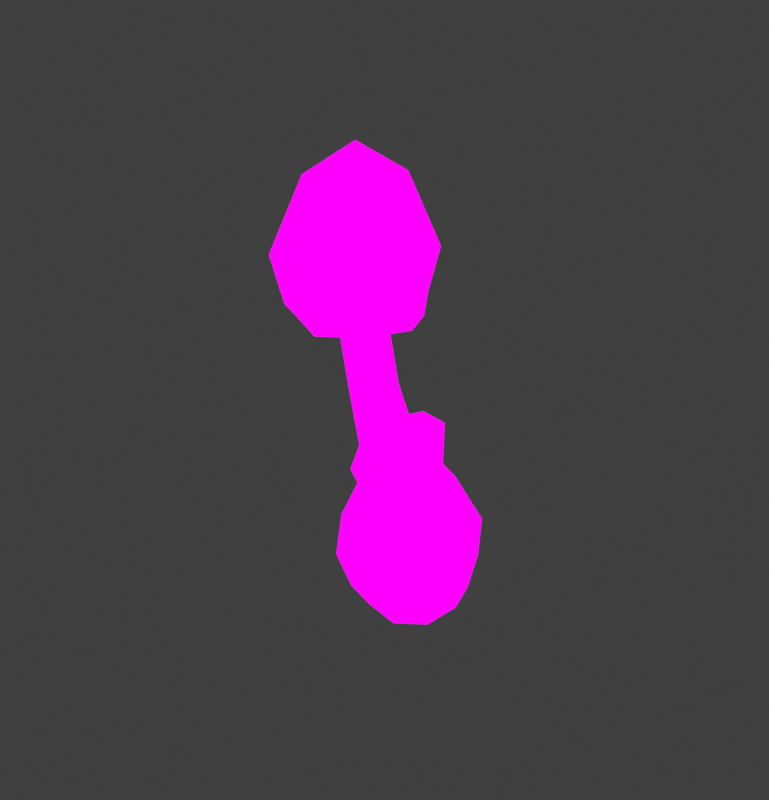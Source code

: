 # Source: DeathCap_Small.blend  (saved by Blender 4.1.24; exported with 4.5.12 LTS)
import bpy
from mathutils import Matrix  # noqa: F401  (used for matrix-valued properties, if any)

bpy.ops.wm.read_factory_settings(use_empty=True)
scene = bpy.context.scene
scene.name = 'Scene'

# ---- collections
col_collection = bpy.data.collections.new('Collection'); scene.collection.children.link(col_collection)

# ---- images (referenced by path relative to the original .blend; pixels are not part of the script)
import os
ASSET_DIR = os.environ.get("B2B_ASSET_DIR", "")  # directory of the original .blend (textures are referenced by path, not embedded)
HERE = os.path.dirname(os.path.abspath(__file__))  # packed textures are extracted next to this script under _unpacked/

def load_image(name, relpath, width, height, colorspace="sRGB"):
    """Load a texture the original file referenced (path relative to the .blend, or extracted next to this script)."""
    p = next((c for c in (os.path.join(HERE, relpath), os.path.join(ASSET_DIR, relpath)) if relpath and os.path.exists(c)), "")
    if p:
        img = bpy.data.images.load(p, check_existing=True)
        img.name = name
    else:  # same state as the original file: an image datablock whose file is absent (Cycles renders it pink)
        img = bpy.data.images.new(name, width, height)
        img.source = "FILE"
        img.filepath = "//" + (relpath or name)
    img.colorspace_settings.name = colorspace
    return img
img_img_9048_png = load_image('IMG_9048.PNG', 'IMG_9048.PNG', 1024, 1024, 'sRGB')

# ---- materials (node trees are filled in below, after node groups)
mat_material = bpy.data.materials.new('Material')
mat_material.alpha_threshold = 0.0
mat_material.use_transparent_shadow = False
mat_material.roughness = 0.5
mat_material.line_color = (0.0, 0.0, 0.0, 1.0)

# ---- material node trees
mat_material.use_nodes = True; mat_material.node_tree.nodes.clear()
_N = mat_material.node_tree.nodes; _L = mat_material.node_tree.links
n0 = _N.new('ShaderNodeOutputMaterial'); n0.name = 'Material Output'; n0.location = (300, 300)
n1 = _N.new('ShaderNodeBsdfPrincipled'); n1.name = 'Principled BSDF'; n1.location = (165, 142)
n1.inputs[3].default_value = 1.45
n2 = _N.new('ShaderNodeTexImage'); n2.name = 'Image Texture'; n2.location = (-140, 316)
n2.image = img_img_9048_png
_L.new(n2.outputs[0], n0.inputs[0])
n0.is_active_output = True

# ---- world
world_world = bpy.data.worlds.new('World'); scene.world = world_world
world_world.use_nodes = True; world_world.node_tree.nodes.clear()
_N = world_world.node_tree.nodes; _L = world_world.node_tree.links
n0 = _N.new('ShaderNodeOutputWorld'); n0.name = 'World Output'; n0.location = (300, 300)
n1 = _N.new('ShaderNodeBackground'); n1.name = 'Background'; n1.location = (10, 300)
n1.inputs[0].default_value = (0.05088, 0.05088, 0.05088, 1.0)
_L.new(n1.outputs[0], n0.inputs[0])
n0.is_active_output = True
world_world.color = (0.05088, 0.05088, 0.05088)
world_world.use_sun_shadow = False
world_world.sun_shadow_jitter_overblur = 0.0

# ---- meshes
me_cube_004 = bpy.data.meshes.new('Cube.004')
me_cube_004.from_pydata([(-0.6264, -0.5042, 5.331), (-0.6245, 0.5873, 5.16), (0.4781, -0.5023, 5.356), (0.48, 0.5892, 5.185), (-0.8464, -0.8614, 4.57), (-0.7169, 0.07152, 5.441), (-0.8436, 0.699, 4.326), (-0.07645, 0.7044, 5.356), (0.7354, 0.7018, 4.361), (0.5618, 0.07376, 5.47), (0.7327, -0.8587, 4.606), (-0.07868, -0.5591, 5.554), (-1.126, -0.07818, 4.465), (-0.05413, 0.9809, 4.323), (1.014, -0.07445, 4.513), (-0.05786, -1.134, 4.654), (-0.08603, 0.131, 5.837), (-0.6378, -0.7995, 3.72), (-0.7652, -0.8837, 3.975), (-0.6357, 0.3855, 3.535), (-0.7627, 0.5422, 3.751), (0.5613, -0.7974, 3.747), (0.6777, -0.8812, 4.007), (0.5634, 0.3876, 3.561), (0.6802, 0.5447, 3.784), (-0.7786, -0.2073, 3.624), (-0.9464, -0.1767, 3.822), (-0.03592, 0.5267, 3.526), (-0.0401, 0.7189, 3.702), (0.7042, -0.2047, 3.657), (0.863, -0.1736, 3.863), (-0.03851, -0.9386, 3.756), (-0.04326, -1.069, 3.982), (-0.2772, -0.127, 4.224), (0.01455, 0.1618, 4.194), (0.01376, -0.4142, 4.272), (0.3055, -0.1254, 4.242), (-0.1656, 0.05074, 4.2), (0.1946, 0.05171, 4.211), (0.1941, -0.3042, 4.259), (-0.166, -0.3052, 4.248), (0.9213, -0.03064, 0.7734), (0.06775, -0.8842, 0.7734), (-0.01466, 0.7627, 0.9445), (-0.8455, 0.02906, 0.7734), (1.105, -0.03685, 0.131), (-1.029, 0.03527, 0.131), (0.07395, -1.068, 0.131), (0.001838, 1.066, 0.131), (-0.5489, -0.5876, 0.7734), (0.6658, -0.6287, 0.7734), (-0.5176, 0.5478, 0.9445), (0.6247, 0.586, 0.7734), (-0.00987, 0.6209, 1.18), (0.6116, -0.0005904, 1.18), (0.03076, -0.5815, 1.18), (-0.5908, 0.04004, 1.18), (0.4074, 0.4167, 1.184), (-0.6715, -0.7102, 0.1222), (-0.7211, 0.7582, 0.1222), (0.7969, -0.7598, 0.1222), (0.7473, 0.7086, 0.1222), (-0.3865, -0.3772, 1.184), (-0.4142, 0.4444, 1.184), (0.4351, -0.405, 1.184), (0.2961, -0.3561, 1.724), (0.1912, -0.3653, 3.442), (0.286, -0.149, 3.443), (0.411, -0.0936, 1.719), (0.278, 0.1772, 1.724), (0.1772, 0.07338, 3.462), (0.03279, -0.4706, 1.719), (-0.02583, -0.4598, 3.443), (-0.2388, -0.3381, 1.724), (-0.2489, -0.3514, 3.462), (-0.3718, -0.06723, 1.719), (-0.358, -0.1287, 3.477), (-0.04622, 0.1822, 3.477), (0.006341, 0.3098, 1.719), (-0.2569, 0.1952, 1.724), (-0.2628, 0.08728, 3.484), (0.4549, 0.004705, 1.339), (-0.004575, 0.4642, 1.339), (0.3244, -0.2943, 1.342), (0.3039, 0.3132, 1.342), (0.02547, -0.4248, 1.339), (-0.283, -0.2737, 1.342), (-0.4341, 0.03475, 1.339), (-0.3036, 0.3337, 1.342), (0.7879, -0.02614, -0.8713), (0.06324, -0.7508, -0.8713), (0.01255, 0.7492, -0.8713), (-0.7121, 0.02455, -0.8713), (-0.4347, 0.4718, -0.9507), (0.4796, 0.4409, -0.9507), (0.9828, -0.03272, -0.4759), (-0.907, 0.03114, -0.4759), (0.06983, -0.9457, -0.4759), (0.005965, 0.9441, -0.4759), (-0.4038, -0.4425, -0.9507), (0.5105, -0.4734, -0.9507), (-0.5903, -0.629, -0.4838), (-0.6342, 0.6713, -0.4838), (0.0379, -0.0007922, -1.117), (0.71, -0.6729, -0.4838), (0.6661, 0.6274, -0.4838), (0.2246, -0.3749, 2.584), (0.3214, -0.154, 2.566), (0.2091, 0.07468, 2.559), (0.002729, -0.4716, 2.589), (-0.2264, -0.3594, 2.591), (-0.3387, -0.1314, 2.576), (-0.02006, 0.1863, 2.553), (-0.2419, 0.09012, 2.566), (0.002962, -0.7662, 3.771), (0.3892, -0.6428, 3.761), (0.5141, -0.2611, 3.704), (0.3906, 0.1201, 3.641), (0.00476, 0.2423, 3.613), (-0.3815, 0.1188, 3.624), (-0.5064, -0.2629, 3.681), (-0.3828, -0.6441, 3.743), (-0.01255, 0.7235, 1.82), (0.718, 0.01909, 1.595), (0.028, -0.6465, 1.439), (-0.7025, 0.05792, 1.663), (0.4794, 0.4921, 1.741), (-0.4636, -0.4175, 1.527), (-0.4913, 0.5186, 1.787), (0.5071, -0.4441, 1.48)], [], [(32, 15, 4, 18), (4, 0, 5, 12), (12, 5, 1, 6), (20, 6, 13, 28), (6, 1, 7, 13), (13, 7, 3, 8), (24, 8, 14, 30), (8, 3, 9, 14), (14, 9, 2, 10), (22, 10, 15, 32), (10, 2, 11, 15), (15, 11, 0, 4), (26, 12, 6, 20), (28, 13, 8, 24), (30, 14, 10, 22), (18, 4, 12, 26), (3, 7, 16, 9), (7, 1, 5, 16), (16, 5, 0, 11), (9, 16, 11, 2), (19, 25, 26, 20), (25, 17, 18, 26), (23, 27, 28, 24), (27, 19, 20, 28), (21, 29, 30, 22), (29, 23, 24, 30), (17, 31, 32, 18), (31, 21, 22, 32), (41, 52, 57, 54), (52, 43, 53, 57), (47, 42, 49, 58), (58, 49, 44, 46), (46, 44, 51, 59), (59, 51, 43, 48), (47, 58, 101, 97), (58, 46, 96, 101), (46, 59, 102, 96), (59, 48, 98, 102), (45, 60, 104, 95), (45, 41, 50, 60), (60, 50, 42, 47), (60, 47, 97, 104), (48, 61, 105, 98), (48, 43, 52, 61), (61, 52, 41, 45), (61, 45, 95, 105), (44, 49, 62, 56), (49, 42, 55, 62), (43, 51, 63, 53), (51, 44, 56, 63), (42, 50, 64, 55), (50, 41, 54, 64), (82, 88, 79, 78), (112, 113, 80, 77), (88, 87, 75, 79), (113, 111, 76, 80), (87, 86, 73, 75), (111, 110, 74, 76), (86, 85, 71, 73), (110, 109, 72, 74), (81, 84, 69, 68), (107, 108, 70, 67), (84, 82, 78, 69), (108, 112, 77, 70), (85, 83, 65, 71), (109, 106, 66, 72), (83, 81, 68, 65), (106, 107, 67, 66), (64, 54, 81, 83), (55, 64, 83, 85), (57, 53, 82, 84), (54, 57, 84, 81), (62, 55, 85, 86), (56, 62, 86, 87), (63, 56, 87, 88), (53, 63, 88, 82), (90, 97, 101, 99), (99, 101, 96, 92), (92, 96, 102, 93), (93, 102, 98, 91), (91, 94, 103, 93), (94, 89, 100, 103), (103, 100, 90, 99), (93, 103, 99, 92), (89, 95, 104, 100), (100, 104, 97, 90), (91, 98, 105, 94), (94, 105, 95, 89), (76, 74, 40, 33), (72, 66, 39, 35), (74, 72, 35, 40), (67, 70, 38, 36), (66, 67, 36, 39), (77, 80, 37, 34), (80, 76, 33, 37), (70, 77, 34, 38), (65, 68, 107, 106), (71, 65, 106, 109), (69, 78, 112, 108), (68, 69, 108, 107), (73, 71, 109, 110), (75, 73, 110, 111), (79, 75, 111, 113), (78, 79, 113, 112), (115, 114, 35, 39), (116, 115, 39, 36), (117, 116, 36, 38), (118, 117, 38, 34), (119, 118, 34, 37), (120, 119, 37, 33), (121, 120, 33, 40), (114, 121, 40, 35), (31, 17, 121, 114), (17, 25, 120, 121), (25, 19, 119, 120), (19, 27, 118, 119), (27, 23, 117, 118), (23, 29, 116, 117), (29, 21, 115, 116), (21, 31, 114, 115), (57, 54, 123, 126), (53, 57, 126, 122), (64, 55, 124, 129), (54, 64, 129, 123), (63, 53, 122, 128), (56, 63, 128, 125), (62, 56, 125, 127), (55, 62, 127, 124)])
_uv = me_cube_004.uv_layers.new(name='UVMap')
_uv.uv.foreach_set('vector', [0.519, 0.813, 0.5169, 0.7671, 0.5219, 0.769, 0.5226, 0.8105, 0.5219, 0.769, 0.5245, 0.713, 0.5316, 0.6993, 0.5324, 0.7678, 0.5324, 0.7678, 0.5316, 0.6993, 0.5384, 0.7136, 0.5418, 0.7698, 0.5408, 0.8113, 0.5418, 0.7698, 0.5439, 0.7683, 0.5418, 0.8139, 0.5418, 0.7698, 0.5384, 0.7136, 0.5385, 0.6996, 0.5439, 0.7683, 0.5439, 0.7683, 0.5385, 0.6996, 0.5364, 0.7135, 0.5389, 0.7697, 0.5381, 0.8112, 0.5389, 0.7697, 0.5284, 0.7676, 0.5287, 0.8134, 0.5389, 0.7697, 0.5364, 0.7135, 0.5293, 0.6992, 0.5284, 0.7676, 0.5284, 0.7676, 0.5293, 0.6992, 0.5225, 0.7129, 0.519, 0.7689, 0.52, 0.8104, 0.519, 0.7689, 0.5169, 0.7671, 0.519, 0.813, 0.519, 0.7689, 0.5225, 0.7129, 0.5224, 0.6989, 0.5169, 0.7671, 0.5169, 0.7671, 0.5224, 0.6989, 0.5245, 0.713, 0.5219, 0.769, 0.532, 0.8135, 0.5324, 0.7678, 0.5418, 0.7698, 0.5408, 0.8113, 0.5418, 0.8139, 0.5439, 0.7683, 0.5389, 0.7697, 0.5381, 0.8112, 0.5287, 0.8134, 0.5284, 0.7676, 0.519, 0.7689, 0.52, 0.8104, 0.5226, 0.8105, 0.5219, 0.769, 0.5324, 0.7678, 0.532, 0.8135, 0.5364, 0.7135, 0.5385, 0.6996, 0.5305, 0.6723, 0.5293, 0.6992, 0.5385, 0.6996, 0.5384, 0.7136, 0.5316, 0.6993, 0.5305, 0.6723, 0.5305, 0.6723, 0.5316, 0.6993, 0.5245, 0.713, 0.5224, 0.6989, 0.5293, 0.6992, 0.5305, 0.6723, 0.5224, 0.6989, 0.5225, 0.7129, 0.539, 0.8281, 0.5317, 0.8278, 0.532, 0.8135, 0.5408, 0.8113, 0.5317, 0.8278, 0.5239, 0.8274, 0.5226, 0.8105, 0.532, 0.8135, 0.5368, 0.828, 0.5397, 0.8281, 0.5418, 0.8139, 0.5381, 0.8112, 0.5397, 0.8281, 0.539, 0.8281, 0.5408, 0.8113, 0.5418, 0.8139, 0.5217, 0.8273, 0.529, 0.8277, 0.5287, 0.8134, 0.52, 0.8104, 0.529, 0.8277, 0.5368, 0.828, 0.5381, 0.8112, 0.5287, 0.8134, 0.5239, 0.8274, 0.521, 0.8273, 0.519, 0.813, 0.5226, 0.8105, 0.521, 0.8273, 0.5217, 0.8273, 0.52, 0.8104, 0.519, 0.813, 0.534, 0.8618, 0.5263, 0.8718, 0.528, 0.8992, 0.5341, 0.8907, 0.5263, 0.8718, 0.5219, 0.8776, 0.5243, 0.9035, 0.528, 0.8992, 0.5416, 0.7771, 0.5424, 0.8508, 0.538, 0.8566, 0.537, 0.7825, 0.537, 0.7825, 0.538, 0.8566, 0.5303, 0.8666, 0.529, 0.7937, 0.529, 0.7937, 0.5303, 0.8666, 0.5238, 0.8751, 0.5221, 0.8018, 0.5221, 0.8018, 0.5238, 0.8751, 0.5219, 0.8776, 0.5201, 0.8053, 0.5416, 0.7771, 0.537, 0.7825, 0.5353, 0.7301, 0.5395, 0.7253, 0.537, 0.7825, 0.529, 0.7937, 0.5283, 0.74, 0.5353, 0.7301, 0.529, 0.7937, 0.5221, 0.8018, 0.5222, 0.7472, 0.5283, 0.74, 0.5221, 0.8018, 0.5201, 0.8053, 0.5204, 0.7503, 0.5222, 0.7472, 0.5328, 0.7887, 0.5396, 0.779, 0.5377, 0.727, 0.5316, 0.7356, 0.5328, 0.7887, 0.534, 0.8618, 0.5405, 0.8533, 0.5396, 0.779, 0.5396, 0.779, 0.5405, 0.8533, 0.5424, 0.8508, 0.5416, 0.7771, 0.5396, 0.779, 0.5416, 0.7771, 0.5395, 0.7253, 0.5377, 0.727, 0.5201, 0.8053, 0.5248, 0.7984, 0.5245, 0.7442, 0.5204, 0.7503, 0.5201, 0.8053, 0.5219, 0.8776, 0.5263, 0.8718, 0.5248, 0.7984, 0.5248, 0.7984, 0.5263, 0.8718, 0.534, 0.8618, 0.5328, 0.7887, 0.5248, 0.7984, 0.5328, 0.7887, 0.5316, 0.7356, 0.5245, 0.7442, 0.5303, 0.8666, 0.538, 0.8566, 0.5373, 0.887, 0.5312, 0.8946, 0.538, 0.8566, 0.5424, 0.8508, 0.541, 0.8818, 0.5373, 0.887, 0.5219, 0.8776, 0.5238, 0.8751, 0.526, 0.9018, 0.5243, 0.9035, 0.5238, 0.8751, 0.5303, 0.8666, 0.5312, 0.8946, 0.526, 0.9018, 0.5424, 0.8508, 0.5405, 0.8533, 0.5393, 0.8844, 0.541, 0.8818, 0.5405, 0.8533, 0.534, 0.8618, 0.5341, 0.8907, 0.5393, 0.8844, 0.5253, 0.7448, 0.527, 0.7441, 0.5246, 0.7977, 0.5231, 0.7982, 0.5277, 0.8709, 0.529, 0.8711, 0.5316, 0.9346, 0.5304, 0.9348, 0.527, 0.7441, 0.5322, 0.741, 0.5292, 0.7949, 0.5246, 0.7977, 0.529, 0.8711, 0.5329, 0.8697, 0.5353, 0.932, 0.5316, 0.9346, 0.5322, 0.741, 0.5384, 0.7378, 0.5346, 0.7922, 0.5292, 0.7949, 0.5329, 0.8697, 0.5375, 0.8682, 0.5398, 0.9285, 0.5353, 0.932, 0.5384, 0.7378, 0.542, 0.7356, 0.5378, 0.7901, 0.5346, 0.7922, 0.5375, 0.8682, 0.5402, 0.8666, 0.5423, 0.9258, 0.5398, 0.9285, 0.5352, 0.7394, 0.529, 0.743, 0.5264, 0.7967, 0.5318, 0.7934, 0.5351, 0.8678, 0.5305, 0.8698, 0.533, 0.9323, 0.5374, 0.9285, 0.529, 0.743, 0.5253, 0.7448, 0.5231, 0.7982, 0.5264, 0.7967, 0.5305, 0.8698, 0.5277, 0.8709, 0.5304, 0.9348, 0.533, 0.9323, 0.542, 0.7356, 0.5404, 0.7367, 0.5364, 0.7912, 0.5378, 0.7901, 0.5402, 0.8666, 0.539, 0.8668, 0.5412, 0.9263, 0.5423, 0.9258, 0.5404, 0.7367, 0.5352, 0.7394, 0.5318, 0.7934, 0.5364, 0.7912, 0.539, 0.8668, 0.5351, 0.8678, 0.5374, 0.9285, 0.5412, 0.9263, 0.5423, 0.7244, 0.5352, 0.7281, 0.5352, 0.7394, 0.5404, 0.7367, 0.5445, 0.723, 0.5423, 0.7244, 0.5404, 0.7367, 0.542, 0.7356, 0.5269, 0.733, 0.5219, 0.7354, 0.5253, 0.7448, 0.529, 0.743, 0.5352, 0.7281, 0.5269, 0.733, 0.529, 0.743, 0.5352, 0.7394, 0.5396, 0.726, 0.5445, 0.723, 0.542, 0.7356, 0.5384, 0.7378, 0.5312, 0.7303, 0.5396, 0.726, 0.5384, 0.7378, 0.5322, 0.741, 0.5241, 0.7345, 0.5312, 0.7303, 0.5322, 0.741, 0.527, 0.7441, 0.5219, 0.7354, 0.5241, 0.7345, 0.527, 0.7441, 0.5253, 0.7448, 0.5369, 0.6931, 0.5395, 0.7253, 0.5353, 0.7301, 0.533, 0.6911, 0.533, 0.6911, 0.5353, 0.7301, 0.5283, 0.74, 0.528, 0.7048, 0.528, 0.7048, 0.5283, 0.74, 0.5222, 0.7472, 0.5238, 0.7031, 0.5238, 0.7031, 0.5222, 0.7472, 0.5204, 0.7503, 0.5218, 0.7129, 0.5218, 0.7129, 0.5254, 0.701, 0.529, 0.6814, 0.5238, 0.7031, 0.5254, 0.701, 0.5307, 0.7013, 0.5347, 0.6889, 0.529, 0.6814, 0.529, 0.6814, 0.5347, 0.6889, 0.5369, 0.6931, 0.533, 0.6911, 0.5238, 0.7031, 0.529, 0.6814, 0.533, 0.6911, 0.528, 0.7048, 0.5307, 0.7013, 0.5316, 0.7356, 0.5377, 0.727, 0.5347, 0.6889, 0.5347, 0.6889, 0.5377, 0.727, 0.5395, 0.7253, 0.5369, 0.6931, 0.5218, 0.7129, 0.5204, 0.7503, 0.5245, 0.7442, 0.5254, 0.701, 0.5254, 0.701, 0.5245, 0.7442, 0.5316, 0.7356, 0.5307, 0.7013, 0.5353, 0.932, 0.5398, 0.9285, 0.5414, 0.9833, 0.5377, 0.9836, 0.5423, 0.9258, 0.5412, 0.9263, 0.5424, 0.9835, 0.544, 0.9836, 0.5398, 0.9285, 0.5423, 0.9258, 0.544, 0.9836, 0.5414, 0.9833, 0.5374, 0.9285, 0.533, 0.9323, 0.5356, 0.9838, 0.5393, 0.984, 0.5412, 0.9263, 0.5374, 0.9285, 0.5393, 0.984, 0.5424, 0.9835, 0.5304, 0.9348, 0.5316, 0.9346, 0.5346, 0.9836, 0.533, 0.9841, 0.5316, 0.9346, 0.5353, 0.932, 0.5377, 0.9836, 0.5346, 0.9836, 0.533, 0.9323, 0.5304, 0.9348, 0.533, 0.9841, 0.5356, 0.9838, 0.5364, 0.7912, 0.5318, 0.7934, 0.5351, 0.8678, 0.539, 0.8668, 0.5378, 0.7901, 0.5364, 0.7912, 0.539, 0.8668, 0.5402, 0.8666, 0.5264, 0.7967, 0.5231, 0.7982, 0.5277, 0.8709, 0.5305, 0.8698, 0.5318, 0.7934, 0.5264, 0.7967, 0.5305, 0.8698, 0.5351, 0.8678, 0.5346, 0.7922, 0.5378, 0.7901, 0.5402, 0.8666, 0.5375, 0.8682, 0.5292, 0.7949, 0.5346, 0.7922, 0.5375, 0.8682, 0.5329, 0.8697, 0.5246, 0.7977, 0.5292, 0.7949, 0.5329, 0.8697, 0.529, 0.8711, 0.5231, 0.7982, 0.5246, 0.7977, 0.529, 0.8711, 0.5277, 0.8709, 0.5405, 0.9813, 0.5418, 0.9813, 0.5366, 0.992, 0.5349, 0.992, 0.5334, 0.9813, 0.5405, 0.9813, 0.5349, 0.992, 0.5318, 0.9922, 0.5256, 0.9812, 0.5334, 0.9813, 0.5318, 0.9922, 0.528, 0.9921, 0.5221, 0.9812, 0.5256, 0.9812, 0.528, 0.9921, 0.5253, 0.9922, 0.5234, 0.9812, 0.5221, 0.9812, 0.5253, 0.9922, 0.527, 0.9921, 0.5305, 0.9813, 0.5234, 0.9812, 0.527, 0.9921, 0.5301, 0.9921, 0.5384, 0.9813, 0.5305, 0.9813, 0.5301, 0.9921, 0.5339, 0.992, 0.5418, 0.9813, 0.5384, 0.9813, 0.5339, 0.992, 0.5366, 0.992, 0.545, 0.9806, 0.5406, 0.9805, 0.5384, 0.9813, 0.5418, 0.9813, 0.5406, 0.9805, 0.5285, 0.9804, 0.5305, 0.9813, 0.5384, 0.9813, 0.5285, 0.9804, 0.5173, 0.9804, 0.5234, 0.9812, 0.5305, 0.9813, 0.5173, 0.9804, 0.5163, 0.9803, 0.5221, 0.9812, 0.5234, 0.9812, 0.5163, 0.9803, 0.5207, 0.9804, 0.5256, 0.9812, 0.5221, 0.9812, 0.5207, 0.9804, 0.5327, 0.9805, 0.5334, 0.9813, 0.5256, 0.9812, 0.5327, 0.9805, 0.5439, 0.9806, 0.5405, 0.9813, 0.5334, 0.9813, 0.5439, 0.9806, 0.545, 0.9806, 0.5418, 0.9813, 0.5405, 0.9813, 0.528, 0.8992, 0.5341, 0.8907, 0.5359, 0.9829, 0.5292, 0.9829, 0.5243, 0.9035, 0.528, 0.8992, 0.5292, 0.9829, 0.5252, 0.9829, 0.5393, 0.8844, 0.541, 0.8818, 0.5433, 0.9829, 0.5416, 0.9829, 0.5341, 0.8907, 0.5393, 0.8844, 0.5416, 0.9829, 0.5359, 0.9829, 0.526, 0.9018, 0.5243, 0.9035, 0.5252, 0.9829, 0.527, 0.9829, 0.5312, 0.8946, 0.526, 0.9018, 0.527, 0.9829, 0.5326, 0.9829, 0.5373, 0.887, 0.5312, 0.8946, 0.5326, 0.9829, 0.5394, 0.9829, 0.541, 0.8818, 0.5373, 0.887, 0.5394, 0.9829, 0.5433, 0.9829])
me_cube_004.materials.append(mat_material)
me_cube_004.update()

# ---- objects
ob_small = bpy.data.objects.new('small', me_cube_004)

# ---- transforms, parenting, visibility, modifiers, constraints
ob_small.location = (7.451e-09, 0.0, 1.49e-08)
ob_small.rotation_euler = (0.148, 0.02135, 5.575)
ob_small.scale = (0.4941, 0.4941, 0.4941)

# ---- collection membership
col_collection.objects.link(ob_small)

# ---- scene / render settings (as saved in the file)
scene.frame_start = 1; scene.frame_end = 250; scene.frame_set(1)
scene.render.engine = 'BLENDER_EEVEE_NEXT'
scene.render.resolution_x = 1716
scene.render.resolution_y = 1785
scene.cycles.sampling_pattern = 'TABULATED_SOBOL'
scene.eevee.ray_tracing_options.trace_max_roughness = 0.0
scene.view_settings.view_transform = 'Standard'
bpy.context.view_layer.update()

# ---- added for rendering (the .blend has no active camera and no usable light): camera, sun
cam_auto = bpy.data.cameras.new('AutoCamera')
cam_auto.lens = 50.0
cam_auto.sensor_width = 36.0
cam_auto.clip_end = 1000.0
ob_auto_camera = bpy.data.objects.new('AutoCamera', cam_auto)
scene.collection.objects.link(ob_auto_camera)
ob_auto_camera.location = (4.0268, -5.11708, 4.45822)
ob_auto_camera.rotation_euler = (1.09748, -7.21219e-08, 0.694738)
scene.camera = ob_auto_camera
light_auto_sun = bpy.data.lights.new('AutoSun', 'SUN')
light_auto_sun.energy = 3.0
light_auto_sun.angle = 0.0523599
ob_auto_sun = bpy.data.objects.new('AutoSun', light_auto_sun)
scene.collection.objects.link(ob_auto_sun)
ob_auto_sun.rotation_euler = (0.872665, 0.174533, 0.523599)
bpy.context.view_layer.update()
